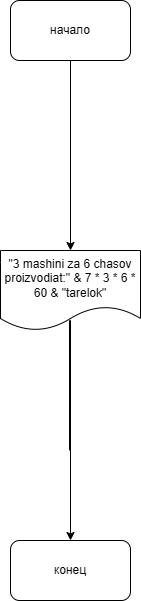

The diagram above was exported from draw.io. Its source (the exported page's mxGraphModel, read from the mxfile embedded in the PNG):
<mxGraphModel dx="1434" dy="728" grid="1" gridSize="10" guides="1" tooltips="1" connect="1" arrows="1" fold="1" page="1" pageScale="1" pageWidth="827" pageHeight="1169" math="0" shadow="0">
  <root>
    <mxCell id="0" />
    <mxCell id="1" parent="0" />
    <mxCell id="61SufUCtH27QcD4FfKUe-4" style="edgeStyle=orthogonalEdgeStyle;rounded=0;orthogonalLoop=1;jettySize=auto;html=1;entryX=0.5;entryY=0;entryDx=0;entryDy=0;" edge="1" parent="1" source="61SufUCtH27QcD4FfKUe-1" target="61SufUCtH27QcD4FfKUe-15">
      <mxGeometry relative="1" as="geometry">
        <mxPoint x="380" y="180" as="targetPoint" />
      </mxGeometry>
    </mxCell>
    <mxCell id="61SufUCtH27QcD4FfKUe-1" value="начало" style="rounded=1;whiteSpace=wrap;html=1;" vertex="1" parent="1">
      <mxGeometry x="320" y="40" width="120" height="60" as="geometry" />
    </mxCell>
    <mxCell id="61SufUCtH27QcD4FfKUe-14" style="edgeStyle=orthogonalEdgeStyle;rounded=0;orthogonalLoop=1;jettySize=auto;html=1;exitX=0.494;exitY=0.833;exitDx=0;exitDy=0;exitPerimeter=0;" edge="1" parent="1" target="61SufUCtH27QcD4FfKUe-13">
      <mxGeometry relative="1" as="geometry">
        <mxPoint x="379.03999999999996" y="489.96000000000004" as="sourcePoint" />
        <Array as="points">
          <mxPoint x="379" y="360" />
          <mxPoint x="380" y="360" />
        </Array>
      </mxGeometry>
    </mxCell>
    <mxCell id="61SufUCtH27QcD4FfKUe-13" value="конец" style="rounded=1;whiteSpace=wrap;html=1;" vertex="1" parent="1">
      <mxGeometry x="320" y="580" width="120" height="60" as="geometry" />
    </mxCell>
    <mxCell id="61SufUCtH27QcD4FfKUe-15" value="&quot;3 mashini za 6 chasov proizvodiat:&quot; &amp; 7 * 3 * 6 * 60 &amp; &quot;tarelok&quot;" style="shape=document;whiteSpace=wrap;html=1;boundedLbl=1;" vertex="1" parent="1">
      <mxGeometry x="310" y="290" width="140" height="80" as="geometry" />
    </mxCell>
  </root>
</mxGraphModel>